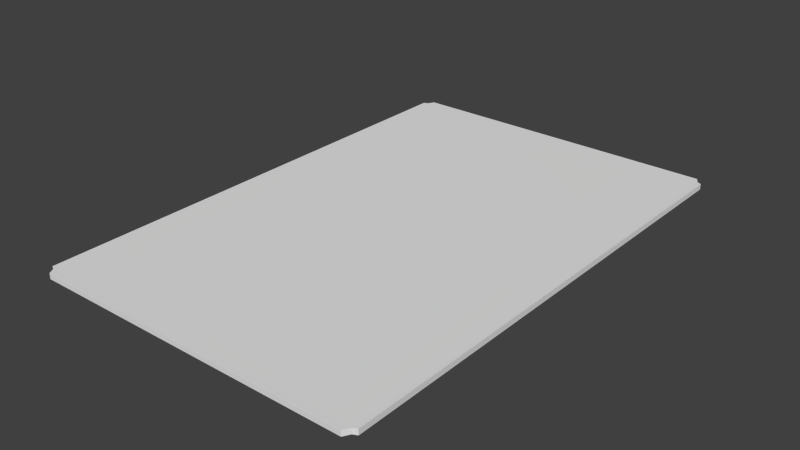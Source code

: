 # Source: Card.blend  (saved by Blender 2.76.0; exported with 4.5.12 LTS)
import bpy
from mathutils import Matrix  # noqa: F401  (used for matrix-valued properties, if any)

bpy.ops.wm.read_factory_settings(use_empty=True)
scene = bpy.context.scene
scene.name = 'Scene'

# ---- collections
col_collection_1 = bpy.data.collections.new('Collection 1'); scene.collection.children.link(col_collection_1)

# ---- materials (node trees are filled in below, after node groups)
mat_front = bpy.data.materials.new('Front')
mat_front.alpha_threshold = 0.0
mat_front.use_transparent_shadow = False
mat_front.roughness = 0.5
mat_front.line_color = (0.0, 0.0, 0.0, 1.0)
mat_sides = bpy.data.materials.new('Sides')
mat_sides.alpha_threshold = 0.0
mat_sides.use_transparent_shadow = False
mat_sides.roughness = 0.5
mat_back = bpy.data.materials.new('Back')
mat_back.alpha_threshold = 0.0
mat_back.use_transparent_shadow = False
mat_back.roughness = 0.5
mat_cardpicture = bpy.data.materials.new('CardPicture')
mat_cardpicture.alpha_threshold = 0.0
mat_cardpicture.use_transparent_shadow = False
mat_cardpicture.roughness = 0.5

# ---- material node trees

# ---- world
world_world = bpy.data.worlds.new('World'); scene.world = world_world
world_world.color = (0.05088, 0.05088, 0.05088)
world_world.use_sun_shadow = False
world_world.sun_shadow_jitter_overblur = 0.0
world_world.cycles.sampling_method = 'MANUAL'
world_world.cycles.sample_map_resolution = 256

# ---- meshes
me_cube = bpy.data.meshes.new('Cube')
me_cube.from_pydata([(1.95, 2.925, -0.03047), (1.95, -2.925, -0.03047), (-1.95, -2.925, -0.03047), (-1.95, 2.925, -0.03047), (1.95, 2.925, 0.03047), (1.95, -2.925, 0.03047), (-1.95, -2.925, 0.03047), (-1.95, 2.925, 0.03047), (2.0, 0.0, -0.03125), (4.768e-07, 3.0, -0.03125), (1.95, 2.925, 0.0), (0.0, -3.0, -0.03125), (1.95, -2.925, 0.0), (-2.0, 7.153e-07, -0.03125), (-1.95, -2.925, 0.0), (-1.95, 2.925, 0.0), (2.0, -1.669e-06, 0.03125), (4.768e-07, 3.0, 0.03125), (-9.537e-07, -3.0, 0.03125), (-2.0, 4.768e-07, 0.03125), (4.768e-07, 3.0, 0.0), (-2.0, 7.153e-07, 0.0), (-5.96e-07, -3.0, 0.0), (2.0, -7.153e-07, 0.0), (-2.384e-07, -7.153e-07, 0.03125), (2.384e-07, 3.576e-07, -0.03125), (2.0, -2.901, -0.03125), (-1.906, 3.0, -0.03125), (-1.906, -3.0, -0.03125), (-2.0, 2.901, -0.03125), (2.0, -2.901, 0.03125), (-1.906, 3.0, 0.03125), (-1.906, -3.0, 0.03125), (-2.0, 2.901, 0.03125), (2.0, 2.901, -0.03125), (1.906, 3.0, -0.03125), (1.906, -3.0, -0.03125), (-2.0, -2.901, -0.03125), (2.0, 2.901, 0.03125), (1.906, 3.0, 0.03125), (1.906, -3.0, 0.03125), (-2.0, -2.901, 0.03125), (-1.906, 3.0, 0.0), (1.906, 3.0, 0.0), (-2.0, 2.901, 0.0), (-2.0, -2.901, 0.0), (-1.906, -3.0, 0.0), (1.906, -3.0, 0.0), (2.0, -2.901, 0.0), (2.0, 2.901, 0.0), (1.95, 2.925, 0.03547), (1.95, -2.925, 0.03547), (-1.95, -2.925, 0.03547), (-1.95, 2.925, 0.03547), (2.0, -1.669e-06, 0.03625), (4.768e-07, 3.0, 0.03625), (-9.537e-07, -3.0, 0.03625), (-2.0, 4.768e-07, 0.03625), (-2.384e-07, -7.153e-07, 0.03625), (2.0, -2.901, 0.03625), (-1.906, 3.0, 0.03625), (-1.906, -3.0, 0.03625), (-2.0, 2.901, 0.03625), (2.0, 2.901, 0.03625), (1.906, 3.0, 0.03625), (1.906, -3.0, 0.03625), (-2.0, -2.901, 0.03625)], [], [(8, 26, 1), (35, 0, 9), (5, 18, 40), (8, 1, 11, 25), (16, 5, 30), (39, 17, 4), (38, 4, 16), (19, 41, 6), (13, 2, 37), (17, 31, 7), (0, 8, 25, 9), (24, 19, 6, 18), (9, 3, 27), (20, 9, 27, 42), (3, 13, 29), (1, 36, 11), (11, 28, 2), (0, 10, 49, 34), (10, 0, 35, 43), (8, 23, 48, 26), (10, 4, 38, 49), (1, 12, 47, 36), (26, 48, 12, 1), (11, 22, 46, 28), (12, 5, 40, 47), (22, 18, 32, 46), (28, 46, 14, 2), (29, 44, 15, 3), (14, 6, 41, 45), (39, 43, 20, 17), (37, 45, 21, 13), (4, 10, 43, 39), (23, 16, 30, 48), (47, 40, 18, 22), (21, 19, 33, 44), (49, 38, 16, 23), (42, 27, 3, 15), (13, 21, 44, 29), (34, 49, 23, 8), (17, 20, 42, 31), (44, 33, 7, 15), (31, 42, 15, 7), (43, 35, 9, 20), (45, 41, 19, 21), (36, 47, 22, 11), (2, 14, 45, 37), (46, 32, 6, 14), (48, 30, 5, 12), (7, 33, 19), (18, 6, 32), (9, 25, 13, 3), (34, 8, 0), (54, 51, 59), (64, 55, 50), (53, 62, 57), (55, 60, 53), (25, 11, 2, 13), (57, 66, 52), (17, 7, 19, 24), (56, 52, 61), (51, 56, 65), (58, 57, 52, 56), (54, 58, 56, 51), (63, 50, 54), (55, 53, 57, 58), (50, 55, 58, 54), (16, 24, 18, 5), (4, 17, 24, 16)])
me_cube.polygons.foreach_set('material_index', [2, 2, 0, 2, 0, 0, 0, 0, 2, 0, 2, 0, 2, 1, 2, 2, 2, 1, 1, 1, 1, 1, 1, 1, 1, 1, 1, 1, 1, 1, 1, 1, 1, 1, 1, 1, 1, 1, 1, 1, 1, 1, 1, 1, 1, 1, 1, 1, 0, 0, 2, 2, 3, 3, 3, 3, 2, 3, 0, 3, 3, 3, 3, 3, 3, 3, 0, 0])
_uv = me_cube.uv_layers.new(name='UVMap')
_uv.uv.foreach_set('vector', [1.192e-07, 0.5, 0.0, 0.01652, 0.01246, 0.01246, 0.02361, 1.0, 0.01246, 0.9875, 0.5, 1.0, 0.9875, 0.01246, 0.5, 0.0, 0.9764, 0.0, 1.192e-07, 0.5, 0.01246, 0.01246, 0.5, 3.974e-08, 0.5, 0.5, 1.0, 0.5, 0.9875, 0.01246, 1.0, 0.01651, 0.9764, 1.0, 0.5, 1.0, 0.9875, 0.9875, 1.0, 0.9835, 0.9875, 0.9875, 1.0, 0.5, 1.788e-07, 0.5, 2.682e-07, 0.01652, 0.01246, 0.01246, 1.0, 0.5, 0.9875, 0.01246, 1.0, 0.01652, 0.5, 1.0, 0.02361, 1.0, 0.01246, 0.9875, 0.01246, 0.9875, 1.192e-07, 0.5, 0.5, 0.5, 0.5, 1.0, 0.5, 0.5, 1.788e-07, 0.5, 0.01246, 0.01246, 0.5, 0.0, 0.5, 1.0, 0.9875, 0.9875, 0.9764, 1.0, 0.6037, 0.3284, 0.5175, 0.3284, 0.5175, 1.027e-07, 0.6037, 8.219e-08, 0.9875, 0.9875, 1.0, 0.5, 1.0, 0.9835, 0.01246, 0.01246, 0.02361, 0.0, 0.5, 3.974e-08, 0.5, 3.974e-08, 0.9764, 3.974e-08, 0.9875, 0.01246, 0.9651, 0.05168, 0.9651, 0.05693, 0.8275, 0.05693, 0.8275, 0.05154, 0.7762, 0.02577, 0.8603, 0.02577, 0.8625, 0.03866, 0.7762, 0.03866, 2.467e-07, 0.5, 0.08624, 0.5, 0.08625, 1.0, 4.935e-07, 1.0, 0.9651, 0.05693, 0.9651, 0.06218, 0.8275, 0.06231, 0.8275, 0.05693, 0.8603, 0.02577, 0.7762, 0.02577, 0.7762, 0.01289, 0.8625, 0.01289, 1.0, 0.04077, 1.0, 0.04616, 0.8625, 0.04616, 0.8625, 0.0409, 0.5175, 0.3284, 0.4312, 0.3284, 0.4312, 8.219e-08, 0.5175, 2.055e-07, 0.7762, 0.02577, 0.6921, 0.02577, 0.69, 0.01289, 0.7762, 0.01289, 0.4312, 0.3284, 0.345, 0.3284, 0.345, 0.0, 0.4312, 8.219e-08, 0.8625, 0.01289, 0.7762, 0.01289, 0.7762, 0.0, 0.8603, 8.219e-08, 0.69, 0.06231, 0.69, 0.05693, 0.8275, 0.05693, 0.8275, 0.06218, 0.8625, 0.03116, 0.8625, 0.02591, 1.0, 0.02577, 1.0, 0.03116, 0.69, 0.6569, 0.6037, 0.6569, 0.6037, 0.3284, 0.69, 0.3284, 0.1725, 0.0, 0.2587, 8.219e-08, 0.2587, 0.5, 0.1725, 0.5, 0.6921, 0.02577, 0.7762, 0.02577, 0.7762, 0.03866, 0.69, 0.03866, 0.08624, 0.5, 0.1725, 0.5, 0.1725, 1.0, 0.08625, 1.0, 0.4312, 0.6569, 0.345, 0.6569, 0.345, 0.3284, 0.4312, 0.3284, 0.2587, 0.5, 0.345, 0.5, 0.345, 1.0, 0.2587, 1.0, 0.08624, 2.055e-07, 0.1725, 4.931e-07, 0.1725, 0.5, 0.08624, 0.5, 0.7762, 0.03866, 0.8625, 0.03866, 0.8603, 0.05154, 0.7762, 0.05154, 0.1725, 0.5, 0.2587, 0.5, 0.2587, 1.0, 0.1725, 1.0, 0.0, 0.0, 0.08624, 2.055e-07, 0.08624, 0.5, 2.467e-07, 0.5, 0.69, 0.3284, 0.6037, 0.3284, 0.6037, 8.219e-08, 0.69, 0.0, 0.69, 0.05693, 0.69, 0.05154, 0.8275, 0.05168, 0.8275, 0.05693, 0.69, 0.03866, 0.7762, 0.03866, 0.7762, 0.05154, 0.6921, 0.05154, 0.6037, 0.6569, 0.5175, 0.6569, 0.5175, 0.3284, 0.6037, 0.3284, 0.2587, 8.219e-08, 0.345, 0.0, 0.345, 0.5, 0.2587, 0.5, 0.5175, 0.6569, 0.4312, 0.6569, 0.4312, 0.3284, 0.5175, 0.3284, 0.8625, 0.03641, 0.8625, 0.03116, 1.0, 0.03116, 1.0, 0.03654, 0.7762, 0.01289, 0.69, 0.01289, 0.6921, 4.109e-08, 0.7762, 0.0, 1.0, 0.04616, 1.0, 0.05154, 0.8625, 0.05141, 0.8625, 0.04616, 0.01246, 0.9875, 0.0, 0.9835, 1.788e-07, 0.5, 0.5, 0.0, 0.01246, 0.01246, 0.02361, 0.0, 0.5, 1.0, 0.5, 0.5, 1.0, 0.5, 0.9875, 0.9875, 1.788e-07, 0.9835, 1.192e-07, 0.5, 0.01246, 0.9875, 1.0, 0.5, 0.9875, 0.01246, 1.0, 0.01651, 0.9764, 1.0, 0.5, 1.0, 0.9875, 0.9875, 0.01246, 0.9875, 0.0, 0.9835, 1.788e-07, 0.5, 0.5, 1.0, 0.02361, 1.0, 0.01246, 0.9875, 0.5, 0.5, 0.5, 3.974e-08, 0.9875, 0.01246, 1.0, 0.5, 1.788e-07, 0.5, 2.682e-07, 0.01652, 0.01246, 0.01246, 0.5, 1.0, 0.01246, 0.9875, 1.788e-07, 0.5, 0.5, 0.5, 0.5, 0.0, 0.01246, 0.01246, 0.02361, 0.0, 0.9875, 0.01246, 0.5, 0.0, 0.9764, 0.0, 0.5, 0.5, 1.788e-07, 0.5, 0.01246, 0.01246, 0.5, 0.0, 1.0, 0.5, 0.5, 0.5, 0.5, 0.0, 0.9875, 0.01246, 1.0, 0.9835, 0.9875, 0.9875, 1.0, 0.5, 0.5, 1.0, 0.01246, 0.9875, 1.788e-07, 0.5, 0.5, 0.5, 0.9875, 0.9875, 0.5, 1.0, 0.5, 0.5, 1.0, 0.5, 1.0, 0.5, 0.5, 0.5, 0.5, 0.0, 0.9875, 0.01246, 0.9875, 0.9875, 0.5, 1.0, 0.5, 0.5, 1.0, 0.5])
me_cube.materials.append(mat_front)
me_cube.materials.append(mat_sides)
me_cube.materials.append(mat_back)
me_cube.materials.append(mat_cardpicture)
me_cube.use_remesh_preserve_volume = False
me_cube.use_remesh_preserve_attributes = False
me_cube.use_mirror_vertex_groups = False
me_cube.update()

# ---- objects
ob_cube = bpy.data.objects.new('Cube', me_cube)

# ---- transforms, parenting, visibility, modifiers, constraints
ob_cube.location = (0.0, 0.0, 0.0)
ob_cube.lock_rotations_4d = False
ob_cube.empty_display_type = 'ARROWS'
ob_cube.lineart.crease_threshold = 0.0

# ---- collection membership
col_collection_1.objects.link(ob_cube)

# ---- scene / render settings (as saved in the file)
scene.frame_start = 1; scene.frame_end = 250; scene.frame_set(0)
scene.render.engine = 'BLENDER_EEVEE_NEXT'
scene.render.resolution_percentage = 50
scene.render.dither_intensity = 0.0
scene.cycles.use_denoising = False
scene.cycles.samples = 10
scene.cycles.sampling_pattern = 'TABULATED_SOBOL'
scene.cycles.light_sampling_threshold = 0.0
scene.cycles.use_adaptive_sampling = False
scene.cycles.use_light_tree = False
scene.cycles.blur_glossy = 0.0
scene.cycles.pixel_filter_type = 'GAUSSIAN'
scene.cycles.sample_clamp_indirect = 0.0
scene.view_settings.view_transform = 'Standard'
bpy.context.view_layer.update()

# ---- added for rendering (the .blend has no active camera and no usable light): camera, sun
cam_auto = bpy.data.cameras.new('AutoCamera')
cam_auto.lens = 50.0
cam_auto.sensor_width = 36.0
cam_auto.clip_end = 1000.0
ob_auto_camera = bpy.data.objects.new('AutoCamera', cam_auto)
scene.collection.objects.link(ob_auto_camera)
ob_auto_camera.location = (6.67218, -8.00662, 5.34025)
ob_auto_camera.rotation_euler = (1.09748, -7.21219e-08, 0.694738)
scene.camera = ob_auto_camera
light_auto_sun = bpy.data.lights.new('AutoSun', 'SUN')
light_auto_sun.energy = 3.0
light_auto_sun.angle = 0.0523599
ob_auto_sun = bpy.data.objects.new('AutoSun', light_auto_sun)
scene.collection.objects.link(ob_auto_sun)
ob_auto_sun.rotation_euler = (0.872665, 0.174533, 0.523599)
bpy.context.view_layer.update()
